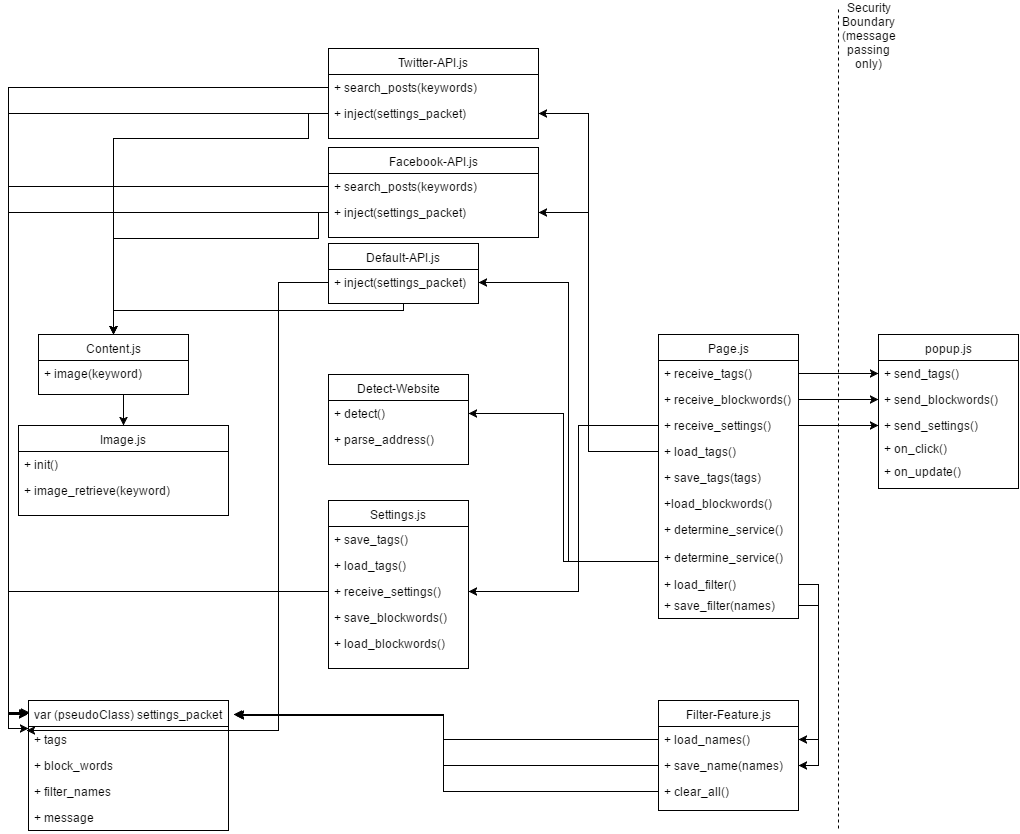

The diagram above was exported from draw.io. Its source (the exported page's mxGraphModel, read from the mxfile embedded in the PNG):
<mxGraphModel dx="2264" dy="693" grid="1" gridSize="10" guides="1" tooltips="1" connect="1" arrows="1" fold="1" page="1" pageScale="1" pageWidth="850" pageHeight="1100" background="#ffffff" math="0" shadow="0">
  <root>
    <mxCell id="0" />
    <mxCell id="1" parent="0" />
    <mxCell id="2" value="Twitter-API.js" style="swimlane;html=1;fontStyle=0;childLayout=stackLayout;horizontal=1;startSize=26;fillColor=none;horizontalStack=0;resizeParent=1;resizeLast=0;collapsible=1;marginBottom=0;swimlaneFillColor=#ffffff;" parent="1" vertex="1">
      <mxGeometry x="70" y="60" width="210" height="90" as="geometry" />
    </mxCell>
    <mxCell id="3" value="+ search_posts(keywords)" style="text;html=1;strokeColor=none;fillColor=none;align=left;verticalAlign=top;spacingLeft=4;spacingRight=4;whiteSpace=wrap;overflow=hidden;rotatable=0;points=[[0,0.5],[1,0.5]];portConstraint=eastwest;" parent="2" vertex="1">
      <mxGeometry y="26" width="210" height="26" as="geometry" />
    </mxCell>
    <mxCell id="4" value="+ inject(settings_packet)" style="text;html=1;strokeColor=none;fillColor=none;align=left;verticalAlign=top;spacingLeft=4;spacingRight=4;whiteSpace=wrap;overflow=hidden;rotatable=0;points=[[0,0.5],[1,0.5]];portConstraint=eastwest;" parent="2" vertex="1">
      <mxGeometry y="52" width="210" height="26" as="geometry" />
    </mxCell>
    <mxCell id="6" value="Facebook-API.js" style="swimlane;html=1;fontStyle=0;childLayout=stackLayout;horizontal=1;startSize=26;fillColor=none;horizontalStack=0;resizeParent=1;resizeLast=0;collapsible=1;marginBottom=0;swimlaneFillColor=#ffffff;" parent="1" vertex="1">
      <mxGeometry x="70" y="159" width="210" height="90" as="geometry" />
    </mxCell>
    <mxCell id="7" value="+ search_posts(keywords)" style="text;html=1;strokeColor=none;fillColor=none;align=left;verticalAlign=top;spacingLeft=4;spacingRight=4;whiteSpace=wrap;overflow=hidden;rotatable=0;points=[[0,0.5],[1,0.5]];portConstraint=eastwest;" parent="6" vertex="1">
      <mxGeometry y="26" width="210" height="26" as="geometry" />
    </mxCell>
    <mxCell id="8" value="+ inject(settings_packet)" style="text;html=1;strokeColor=none;fillColor=none;align=left;verticalAlign=top;spacingLeft=4;spacingRight=4;whiteSpace=wrap;overflow=hidden;rotatable=0;points=[[0,0.5],[1,0.5]];portConstraint=eastwest;" parent="6" vertex="1">
      <mxGeometry y="52" width="210" height="26" as="geometry" />
    </mxCell>
    <mxCell id="107" style="edgeStyle=orthogonalEdgeStyle;rounded=0;html=1;exitX=0.5;exitY=1;entryX=0.5;entryY=0;startArrow=none;startFill=0;endArrow=classic;endFill=1;jettySize=auto;orthogonalLoop=1;strokeColor=#000000;" edge="1" parent="1" source="10" target="105">
      <mxGeometry relative="1" as="geometry">
        <Array as="points">
          <mxPoint x="145" y="322" />
          <mxPoint x="-145" y="322" />
        </Array>
      </mxGeometry>
    </mxCell>
    <mxCell id="10" value="Default-API.js" style="swimlane;html=1;fontStyle=0;childLayout=stackLayout;horizontal=1;startSize=26;fillColor=none;horizontalStack=0;resizeParent=1;resizeLast=0;collapsible=1;marginBottom=0;swimlaneFillColor=#ffffff;" parent="1" vertex="1">
      <mxGeometry x="70" y="255" width="150" height="60" as="geometry" />
    </mxCell>
    <mxCell id="11" value="+ inject(settings_packet)" style="text;html=1;strokeColor=none;fillColor=none;align=left;verticalAlign=top;spacingLeft=4;spacingRight=4;whiteSpace=wrap;overflow=hidden;rotatable=0;points=[[0,0.5],[1,0.5]];portConstraint=eastwest;" parent="10" vertex="1">
      <mxGeometry y="26" width="150" height="26" as="geometry" />
    </mxCell>
    <mxCell id="14" value="Filter-Feature.js" style="swimlane;html=1;fontStyle=0;childLayout=stackLayout;horizontal=1;startSize=26;fillColor=none;horizontalStack=0;resizeParent=1;resizeLast=0;collapsible=1;marginBottom=0;swimlaneFillColor=#ffffff;" parent="1" vertex="1">
      <mxGeometry x="400" y="712" width="140" height="110" as="geometry" />
    </mxCell>
    <mxCell id="15" value="+ load_names()" style="text;html=1;strokeColor=none;fillColor=none;align=left;verticalAlign=top;spacingLeft=4;spacingRight=4;whiteSpace=wrap;overflow=hidden;rotatable=0;points=[[0,0.5],[1,0.5]];portConstraint=eastwest;" parent="14" vertex="1">
      <mxGeometry y="26" width="140" height="26" as="geometry" />
    </mxCell>
    <mxCell id="16" value="+ save_name(names)" style="text;html=1;strokeColor=none;fillColor=none;align=left;verticalAlign=top;spacingLeft=4;spacingRight=4;whiteSpace=wrap;overflow=hidden;rotatable=0;points=[[0,0.5],[1,0.5]];portConstraint=eastwest;" parent="14" vertex="1">
      <mxGeometry y="52" width="140" height="26" as="geometry" />
    </mxCell>
    <mxCell id="17" value="+ clear_all()" style="text;html=1;strokeColor=none;fillColor=none;align=left;verticalAlign=top;spacingLeft=4;spacingRight=4;whiteSpace=wrap;overflow=hidden;rotatable=0;points=[[0,0.5],[1,0.5]];portConstraint=eastwest;" parent="14" vertex="1">
      <mxGeometry y="78" width="140" height="26" as="geometry" />
    </mxCell>
    <mxCell id="18" value="Detect-Website" style="swimlane;html=1;fontStyle=0;childLayout=stackLayout;horizontal=1;startSize=26;fillColor=none;horizontalStack=0;resizeParent=1;resizeLast=0;collapsible=1;marginBottom=0;swimlaneFillColor=#ffffff;" parent="1" vertex="1">
      <mxGeometry x="70" y="386" width="140" height="90" as="geometry" />
    </mxCell>
    <mxCell id="19" value="+ detect()" style="text;html=1;strokeColor=none;fillColor=none;align=left;verticalAlign=top;spacingLeft=4;spacingRight=4;whiteSpace=wrap;overflow=hidden;rotatable=0;points=[[0,0.5],[1,0.5]];portConstraint=eastwest;" parent="18" vertex="1">
      <mxGeometry y="26" width="140" height="26" as="geometry" />
    </mxCell>
    <mxCell id="21" value="+ parse_address()" style="text;html=1;strokeColor=none;fillColor=none;align=left;verticalAlign=top;spacingLeft=4;spacingRight=4;whiteSpace=wrap;overflow=hidden;rotatable=0;points=[[0,0.5],[1,0.5]];portConstraint=eastwest;" parent="18" vertex="1">
      <mxGeometry y="52" width="140" height="26" as="geometry" />
    </mxCell>
    <object label="&lt;div&gt;Page.js&lt;/div&gt;" test="hello" id="22">
      <mxCell style="swimlane;html=1;fontStyle=0;childLayout=stackLayout;horizontal=1;startSize=26;fillColor=none;horizontalStack=0;resizeParent=1;resizeLast=0;collapsible=1;marginBottom=0;swimlaneFillColor=#ffffff;" parent="1" vertex="1">
        <mxGeometry x="400" y="346" width="140" height="284" as="geometry" />
      </mxCell>
    </object>
    <mxCell id="23" value="+ receive_tags()" style="text;html=1;strokeColor=none;fillColor=none;align=left;verticalAlign=top;spacingLeft=4;spacingRight=4;whiteSpace=wrap;overflow=hidden;rotatable=0;points=[[0,0.5],[1,0.5]];portConstraint=eastwest;" parent="22" vertex="1">
      <mxGeometry y="26" width="140" height="26" as="geometry" />
    </mxCell>
    <mxCell id="24" value="+ receive_blockwords()" style="text;html=1;strokeColor=none;fillColor=none;align=left;verticalAlign=top;spacingLeft=4;spacingRight=4;whiteSpace=wrap;overflow=hidden;rotatable=0;points=[[0,0.5],[1,0.5]];portConstraint=eastwest;" parent="22" vertex="1">
      <mxGeometry y="52" width="140" height="26" as="geometry" />
    </mxCell>
    <mxCell id="25" value="&lt;div&gt;+ receive_settings()&lt;/div&gt;" style="text;html=1;strokeColor=none;fillColor=none;align=left;verticalAlign=top;spacingLeft=4;spacingRight=4;whiteSpace=wrap;overflow=hidden;rotatable=0;points=[[0,0.5],[1,0.5]];portConstraint=eastwest;" parent="22" vertex="1">
      <mxGeometry y="78" width="140" height="26" as="geometry" />
    </mxCell>
    <mxCell id="71" value="+ load_tags()&lt;br&gt;" style="text;html=1;strokeColor=none;fillColor=none;align=left;verticalAlign=top;spacingLeft=4;spacingRight=4;whiteSpace=wrap;overflow=hidden;rotatable=0;points=[[0,0.5],[1,0.5]];portConstraint=eastwest;" vertex="1" parent="22">
      <mxGeometry y="104" width="140" height="26" as="geometry" />
    </mxCell>
    <mxCell id="72" value="&lt;div&gt;+ save_tags(tags)&lt;/div&gt;&lt;div&gt;&lt;br&gt;&lt;/div&gt;" style="text;html=1;strokeColor=none;fillColor=none;align=left;verticalAlign=top;spacingLeft=4;spacingRight=4;whiteSpace=wrap;overflow=hidden;rotatable=0;points=[[0,0.5],[1,0.5]];portConstraint=eastwest;" vertex="1" parent="22">
      <mxGeometry y="130" width="140" height="26" as="geometry" />
    </mxCell>
    <mxCell id="73" value="+load_blockwords()&lt;br&gt;" style="text;html=1;strokeColor=none;fillColor=none;align=left;verticalAlign=top;spacingLeft=4;spacingRight=4;whiteSpace=wrap;overflow=hidden;rotatable=0;points=[[0,0.5],[1,0.5]];portConstraint=eastwest;" vertex="1" parent="22">
      <mxGeometry y="156" width="140" height="26" as="geometry" />
    </mxCell>
    <mxCell id="84" value="&lt;div&gt;+ determine_service()&lt;/div&gt;" style="text;html=1;strokeColor=none;fillColor=none;align=left;verticalAlign=top;spacingLeft=4;spacingRight=4;whiteSpace=wrap;overflow=hidden;rotatable=0;points=[[0,0.5],[1,0.5]];portConstraint=eastwest;" vertex="1" parent="22">
      <mxGeometry y="182" width="140" height="34" as="geometry" />
    </mxCell>
    <mxCell id="26" value="popup.js" style="swimlane;html=1;fontStyle=0;childLayout=stackLayout;horizontal=1;startSize=26;fillColor=none;horizontalStack=0;resizeParent=1;resizeLast=0;collapsible=1;marginBottom=0;swimlaneFillColor=#ffffff;" parent="1" vertex="1">
      <mxGeometry x="620" y="346" width="140" height="154" as="geometry" />
    </mxCell>
    <mxCell id="27" value="+ send_tags()" style="text;html=1;strokeColor=none;fillColor=none;align=left;verticalAlign=top;spacingLeft=4;spacingRight=4;whiteSpace=wrap;overflow=hidden;rotatable=0;points=[[0,0.5],[1,0.5]];portConstraint=eastwest;" parent="26" vertex="1">
      <mxGeometry y="26" width="140" height="26" as="geometry" />
    </mxCell>
    <mxCell id="28" value="+ send_blockwords()" style="text;html=1;strokeColor=none;fillColor=none;align=left;verticalAlign=top;spacingLeft=4;spacingRight=4;whiteSpace=wrap;overflow=hidden;rotatable=0;points=[[0,0.5],[1,0.5]];portConstraint=eastwest;" parent="26" vertex="1">
      <mxGeometry y="52" width="140" height="26" as="geometry" />
    </mxCell>
    <mxCell id="29" value="+ send_settings()" style="text;html=1;strokeColor=none;fillColor=none;align=left;verticalAlign=top;spacingLeft=4;spacingRight=4;whiteSpace=wrap;overflow=hidden;rotatable=0;points=[[0,0.5],[1,0.5]];portConstraint=eastwest;" parent="26" vertex="1">
      <mxGeometry y="78" width="140" height="26" as="geometry" />
    </mxCell>
    <mxCell id="39" value="" style="endArrow=classic;html=1;exitX=1;exitY=0.5;entryX=0;entryY=0.5;" parent="1" source="23" target="27" edge="1">
      <mxGeometry width="50" height="50" relative="1" as="geometry">
        <mxPoint x="300" y="480" as="sourcePoint" />
        <mxPoint x="350" y="430" as="targetPoint" />
      </mxGeometry>
    </mxCell>
    <mxCell id="40" style="edgeStyle=orthogonalEdgeStyle;rounded=0;html=1;exitX=1;exitY=0.5;entryX=0;entryY=0.5;jettySize=auto;orthogonalLoop=1;" parent="1" source="24" target="28" edge="1">
      <mxGeometry relative="1" as="geometry" />
    </mxCell>
    <mxCell id="41" style="edgeStyle=orthogonalEdgeStyle;rounded=0;html=1;exitX=1;exitY=0.5;entryX=0;entryY=0.5;jettySize=auto;orthogonalLoop=1;" parent="1" source="25" target="29" edge="1">
      <mxGeometry relative="1" as="geometry" />
    </mxCell>
    <mxCell id="42" value="" style="endArrow=none;html=1;dashed=1;endFill=0;" parent="1" edge="1">
      <mxGeometry width="50" height="50" relative="1" as="geometry">
        <mxPoint x="580" y="840" as="sourcePoint" />
        <mxPoint x="580" y="20" as="targetPoint" />
      </mxGeometry>
    </mxCell>
    <mxCell id="43" value="Security Boundary (message passing only)" style="text;html=1;strokeColor=none;fillColor=none;align=center;verticalAlign=middle;whiteSpace=wrap;" parent="1" vertex="1">
      <mxGeometry x="590" y="37" width="40" height="20" as="geometry" />
    </mxCell>
    <mxCell id="56" style="edgeStyle=orthogonalEdgeStyle;rounded=0;html=1;exitX=0;exitY=0.5;entryX=1;entryY=0.5;endArrow=classic;endFill=1;jettySize=auto;orthogonalLoop=1;" parent="1" source="50" target="4" edge="1">
      <mxGeometry relative="1" as="geometry">
        <Array as="points">
          <mxPoint x="330" y="463" />
          <mxPoint x="330" y="125" />
        </Array>
      </mxGeometry>
    </mxCell>
    <mxCell id="60" style="edgeStyle=orthogonalEdgeStyle;rounded=0;html=1;exitX=0;exitY=0.5;entryX=1;entryY=0.5;endArrow=classic;endFill=1;jettySize=auto;orthogonalLoop=1;" parent="1" source="50" target="11" edge="1">
      <mxGeometry relative="1" as="geometry" />
    </mxCell>
    <mxCell id="62" style="edgeStyle=orthogonalEdgeStyle;rounded=0;html=1;exitX=0;exitY=0.5;entryX=1;entryY=0.5;endArrow=classic;endFill=1;jettySize=auto;orthogonalLoop=1;" parent="1" source="50" target="8" edge="1">
      <mxGeometry relative="1" as="geometry">
        <Array as="points">
          <mxPoint x="400" y="463" />
          <mxPoint x="330" y="463" />
          <mxPoint x="330" y="224" />
        </Array>
      </mxGeometry>
    </mxCell>
    <mxCell id="109" style="edgeStyle=orthogonalEdgeStyle;rounded=0;html=1;exitX=0;exitY=0.5;entryX=1;entryY=0.5;startArrow=none;startFill=0;endArrow=classic;endFill=1;jettySize=auto;orthogonalLoop=1;strokeColor=#000000;" edge="1" parent="1" source="50" target="19">
      <mxGeometry relative="1" as="geometry" />
    </mxCell>
    <mxCell id="50" value="&lt;div&gt;+ determine_service()&lt;/div&gt;" style="text;html=1;strokeColor=none;fillColor=none;align=left;verticalAlign=top;spacingLeft=4;spacingRight=4;whiteSpace=wrap;overflow=hidden;rotatable=0;points=[[0,0.5],[1,0.5]];portConstraint=eastwest;" parent="1" vertex="1">
      <mxGeometry x="400" y="556" width="140" height="34" as="geometry" />
    </mxCell>
    <object label="Settings.js" test="hello" id="52">
      <mxCell style="swimlane;html=1;fontStyle=0;childLayout=stackLayout;horizontal=1;startSize=26;fillColor=none;horizontalStack=0;resizeParent=1;resizeLast=0;collapsible=1;marginBottom=0;swimlaneFillColor=#ffffff;" parent="1" vertex="1">
        <mxGeometry x="70" y="512" width="140" height="168" as="geometry" />
      </mxCell>
    </object>
    <mxCell id="53" value="+ save_tags()" style="text;html=1;strokeColor=none;fillColor=none;align=left;verticalAlign=top;spacingLeft=4;spacingRight=4;whiteSpace=wrap;overflow=hidden;rotatable=0;points=[[0,0.5],[1,0.5]];portConstraint=eastwest;" parent="52" vertex="1">
      <mxGeometry y="26" width="140" height="26" as="geometry" />
    </mxCell>
    <mxCell id="54" value="+ load_tags()" style="text;html=1;strokeColor=none;fillColor=none;align=left;verticalAlign=top;spacingLeft=4;spacingRight=4;whiteSpace=wrap;overflow=hidden;rotatable=0;points=[[0,0.5],[1,0.5]];portConstraint=eastwest;" parent="52" vertex="1">
      <mxGeometry y="52" width="140" height="26" as="geometry" />
    </mxCell>
    <mxCell id="55" value="&lt;div&gt;+ receive_settings()&lt;/div&gt;" style="text;html=1;strokeColor=none;fillColor=none;align=left;verticalAlign=top;spacingLeft=4;spacingRight=4;whiteSpace=wrap;overflow=hidden;rotatable=0;points=[[0,0.5],[1,0.5]];portConstraint=eastwest;" parent="52" vertex="1">
      <mxGeometry y="78" width="140" height="26" as="geometry" />
    </mxCell>
    <mxCell id="64" value="+ save_blockwords()" style="text;html=1;strokeColor=none;fillColor=none;align=left;verticalAlign=top;spacingLeft=4;spacingRight=4;whiteSpace=wrap;overflow=hidden;rotatable=0;points=[[0,0.5],[1,0.5]];portConstraint=eastwest;" parent="52" vertex="1">
      <mxGeometry y="104" width="140" height="26" as="geometry" />
    </mxCell>
    <mxCell id="65" value="+ load_blockwords()" style="text;html=1;strokeColor=none;fillColor=none;align=left;verticalAlign=top;spacingLeft=4;spacingRight=4;whiteSpace=wrap;overflow=hidden;rotatable=0;points=[[0,0.5],[1,0.5]];portConstraint=eastwest;" parent="52" vertex="1">
      <mxGeometry y="130" width="140" height="26" as="geometry" />
    </mxCell>
    <mxCell id="66" style="edgeStyle=orthogonalEdgeStyle;rounded=0;html=1;exitX=0;exitY=0.5;entryX=1;entryY=0.5;endArrow=classic;endFill=1;jettySize=auto;orthogonalLoop=1;" parent="1" source="25" target="55" edge="1">
      <mxGeometry relative="1" as="geometry">
        <Array as="points">
          <mxPoint x="320" y="437" />
          <mxPoint x="320" y="603" />
        </Array>
      </mxGeometry>
    </mxCell>
    <mxCell id="93" style="edgeStyle=orthogonalEdgeStyle;rounded=0;html=1;exitX=1;exitY=0.5;entryX=1;entryY=0.5;startArrow=none;startFill=0;endArrow=classic;endFill=1;jettySize=auto;orthogonalLoop=1;strokeColor=#000000;" edge="1" parent="1" source="76" target="15">
      <mxGeometry relative="1" as="geometry" />
    </mxCell>
    <mxCell id="76" value="+ load_filter()&lt;br&gt;" style="text;html=1;strokeColor=none;fillColor=none;align=left;verticalAlign=top;spacingLeft=4;spacingRight=4;whiteSpace=wrap;overflow=hidden;rotatable=0;points=[[0,0.5],[1,0.5]];portConstraint=eastwest;" vertex="1" parent="1">
      <mxGeometry x="400" y="583" width="140" height="26" as="geometry" />
    </mxCell>
    <object label="var (pseudoClass) settings_packet" test="hello" id="77">
      <mxCell style="swimlane;html=1;fontStyle=0;childLayout=stackLayout;horizontal=1;startSize=26;fillColor=none;horizontalStack=0;resizeParent=1;resizeLast=0;collapsible=1;marginBottom=0;swimlaneFillColor=#ffffff;" vertex="1" parent="1">
        <mxGeometry x="-230" y="712" width="200" height="130" as="geometry" />
      </mxCell>
    </object>
    <mxCell id="78" value="+ tags" style="text;html=1;strokeColor=none;fillColor=none;align=left;verticalAlign=top;spacingLeft=4;spacingRight=4;whiteSpace=wrap;overflow=hidden;rotatable=0;points=[[0,0.5],[1,0.5]];portConstraint=eastwest;" vertex="1" parent="77">
      <mxGeometry y="26" width="200" height="26" as="geometry" />
    </mxCell>
    <mxCell id="80" value="&lt;div&gt;+ block_words&lt;/div&gt;" style="text;html=1;strokeColor=none;fillColor=none;align=left;verticalAlign=top;spacingLeft=4;spacingRight=4;whiteSpace=wrap;overflow=hidden;rotatable=0;points=[[0,0.5],[1,0.5]];portConstraint=eastwest;" vertex="1" parent="77">
      <mxGeometry y="52" width="200" height="26" as="geometry" />
    </mxCell>
    <mxCell id="81" value="+ filter_names" style="text;html=1;strokeColor=none;fillColor=none;align=left;verticalAlign=top;spacingLeft=4;spacingRight=4;whiteSpace=wrap;overflow=hidden;rotatable=0;points=[[0,0.5],[1,0.5]];portConstraint=eastwest;" vertex="1" parent="77">
      <mxGeometry y="78" width="200" height="26" as="geometry" />
    </mxCell>
    <mxCell id="82" value="+ message" style="text;html=1;strokeColor=none;fillColor=none;align=left;verticalAlign=top;spacingLeft=4;spacingRight=4;whiteSpace=wrap;overflow=hidden;rotatable=0;points=[[0,0.5],[1,0.5]];portConstraint=eastwest;" vertex="1" parent="77">
      <mxGeometry y="104" width="200" height="26" as="geometry" />
    </mxCell>
    <mxCell id="83" style="edgeStyle=orthogonalEdgeStyle;rounded=0;html=1;exitX=0;exitY=0.5;entryX=0.005;entryY=0.092;entryPerimeter=0;startArrow=none;startFill=0;endArrow=classic;endFill=1;jettySize=auto;orthogonalLoop=1;strokeColor=#000000;" edge="1" parent="1" source="55" target="77">
      <mxGeometry relative="1" as="geometry" />
    </mxCell>
    <mxCell id="85" style="edgeStyle=orthogonalEdgeStyle;rounded=0;html=1;exitX=0;exitY=0.5;entryX=0;entryY=0.1;entryPerimeter=0;startArrow=none;startFill=0;endArrow=classic;endFill=1;jettySize=auto;orthogonalLoop=1;strokeColor=#000000;" edge="1" parent="1" source="8" target="77">
      <mxGeometry relative="1" as="geometry" />
    </mxCell>
    <mxCell id="86" style="edgeStyle=orthogonalEdgeStyle;rounded=0;html=1;exitX=0;exitY=0.5;entryX=-0.005;entryY=0.1;entryPerimeter=0;startArrow=none;startFill=0;endArrow=classic;endFill=1;jettySize=auto;orthogonalLoop=1;strokeColor=#000000;" edge="1" parent="1" source="4" target="77">
      <mxGeometry relative="1" as="geometry" />
    </mxCell>
    <mxCell id="88" style="edgeStyle=orthogonalEdgeStyle;rounded=0;html=1;exitX=0;exitY=0.5;entryX=-0.005;entryY=0.108;entryPerimeter=0;startArrow=none;startFill=0;endArrow=classic;endFill=1;jettySize=auto;orthogonalLoop=1;strokeColor=#000000;" edge="1" parent="1" source="7" target="77">
      <mxGeometry relative="1" as="geometry" />
    </mxCell>
    <mxCell id="89" style="edgeStyle=orthogonalEdgeStyle;rounded=0;html=1;exitX=0;exitY=0.5;entryX=0;entryY=0.077;entryPerimeter=0;startArrow=none;startFill=0;endArrow=classic;endFill=1;jettySize=auto;orthogonalLoop=1;strokeColor=#000000;" edge="1" parent="1" source="3" target="78">
      <mxGeometry relative="1" as="geometry" />
    </mxCell>
    <mxCell id="90" style="edgeStyle=orthogonalEdgeStyle;rounded=0;html=1;exitX=0;exitY=0.5;entryX=1.025;entryY=0.108;entryPerimeter=0;startArrow=none;startFill=0;endArrow=classic;endFill=1;jettySize=auto;orthogonalLoop=1;strokeColor=#000000;" edge="1" parent="1" source="15" target="77">
      <mxGeometry relative="1" as="geometry" />
    </mxCell>
    <mxCell id="91" style="edgeStyle=orthogonalEdgeStyle;rounded=0;html=1;exitX=0;exitY=0.5;entryX=1.035;entryY=0.108;entryPerimeter=0;startArrow=none;startFill=0;endArrow=classic;endFill=1;jettySize=auto;orthogonalLoop=1;strokeColor=#000000;" edge="1" parent="1" source="16" target="77">
      <mxGeometry relative="1" as="geometry" />
    </mxCell>
    <mxCell id="92" style="edgeStyle=orthogonalEdgeStyle;rounded=0;html=1;exitX=0;exitY=0.5;entryX=1.035;entryY=0.115;entryPerimeter=0;startArrow=none;startFill=0;endArrow=classic;endFill=1;jettySize=auto;orthogonalLoop=1;strokeColor=#000000;" edge="1" parent="1" source="17" target="77">
      <mxGeometry relative="1" as="geometry" />
    </mxCell>
    <mxCell id="95" style="edgeStyle=orthogonalEdgeStyle;rounded=0;html=1;exitX=1;exitY=0.5;entryX=1;entryY=0.5;startArrow=none;startFill=0;endArrow=classic;endFill=1;jettySize=auto;orthogonalLoop=1;strokeColor=#000000;" edge="1" parent="1" source="94" target="16">
      <mxGeometry relative="1" as="geometry" />
    </mxCell>
    <mxCell id="94" value="+ save_filter(names)&lt;br&gt;" style="text;html=1;strokeColor=none;fillColor=none;align=left;verticalAlign=top;spacingLeft=4;spacingRight=4;whiteSpace=wrap;overflow=hidden;rotatable=0;points=[[0,0.5],[1,0.5]];portConstraint=eastwest;" vertex="1" parent="1">
      <mxGeometry x="400" y="604" width="140" height="26" as="geometry" />
    </mxCell>
    <mxCell id="96" value="+ on_click()" style="text;html=1;strokeColor=none;fillColor=none;align=left;verticalAlign=top;spacingLeft=4;spacingRight=4;whiteSpace=wrap;overflow=hidden;rotatable=0;points=[[0,0.5],[1,0.5]];portConstraint=eastwest;" vertex="1" parent="1">
      <mxGeometry x="620" y="447" width="140" height="26" as="geometry" />
    </mxCell>
    <mxCell id="97" value="+ on_update()" style="text;html=1;strokeColor=none;fillColor=none;align=left;verticalAlign=top;spacingLeft=4;spacingRight=4;whiteSpace=wrap;overflow=hidden;rotatable=0;points=[[0,0.5],[1,0.5]];portConstraint=eastwest;" vertex="1" parent="1">
      <mxGeometry x="620" y="470" width="140" height="26" as="geometry" />
    </mxCell>
    <mxCell id="99" value="Image.js" style="swimlane;html=1;fontStyle=0;childLayout=stackLayout;horizontal=1;startSize=26;fillColor=none;horizontalStack=0;resizeParent=1;resizeLast=0;collapsible=1;marginBottom=0;swimlaneFillColor=#ffffff;" vertex="1" parent="1">
      <mxGeometry x="-240" y="437" width="210" height="90" as="geometry" />
    </mxCell>
    <mxCell id="100" value="+ init()" style="text;html=1;strokeColor=none;fillColor=none;align=left;verticalAlign=top;spacingLeft=4;spacingRight=4;whiteSpace=wrap;overflow=hidden;rotatable=0;points=[[0,0.5],[1,0.5]];portConstraint=eastwest;" vertex="1" parent="99">
      <mxGeometry y="26" width="210" height="26" as="geometry" />
    </mxCell>
    <mxCell id="101" value="+ image_retrieve(keyword)" style="text;html=1;strokeColor=none;fillColor=none;align=left;verticalAlign=top;spacingLeft=4;spacingRight=4;whiteSpace=wrap;overflow=hidden;rotatable=0;points=[[0,0.5],[1,0.5]];portConstraint=eastwest;" vertex="1" parent="99">
      <mxGeometry y="52" width="210" height="26" as="geometry" />
    </mxCell>
    <mxCell id="102" style="edgeStyle=orthogonalEdgeStyle;rounded=0;html=1;exitX=0;exitY=0.5;entryX=-0.01;entryY=0.154;entryPerimeter=0;startArrow=none;startFill=0;endArrow=classic;endFill=1;jettySize=auto;orthogonalLoop=1;strokeColor=#000000;" edge="1" parent="1" source="11" target="78">
      <mxGeometry relative="1" as="geometry" />
    </mxCell>
    <mxCell id="108" style="edgeStyle=orthogonalEdgeStyle;rounded=0;html=1;exitX=0.5;exitY=1;entryX=0.5;entryY=0;startArrow=none;startFill=0;endArrow=classic;endFill=1;jettySize=auto;orthogonalLoop=1;strokeColor=#000000;" edge="1" parent="1" source="105" target="99">
      <mxGeometry relative="1" as="geometry" />
    </mxCell>
    <mxCell id="105" value="Content.js" style="swimlane;html=1;fontStyle=0;childLayout=stackLayout;horizontal=1;startSize=26;fillColor=none;horizontalStack=0;resizeParent=1;resizeLast=0;collapsible=1;marginBottom=0;swimlaneFillColor=#ffffff;" vertex="1" parent="1">
      <mxGeometry x="-220" y="346" width="150" height="60" as="geometry" />
    </mxCell>
    <mxCell id="106" value="+ image(keyword)" style="text;html=1;strokeColor=none;fillColor=none;align=left;verticalAlign=top;spacingLeft=4;spacingRight=4;whiteSpace=wrap;overflow=hidden;rotatable=0;points=[[0,0.5],[1,0.5]];portConstraint=eastwest;" vertex="1" parent="105">
      <mxGeometry y="26" width="150" height="26" as="geometry" />
    </mxCell>
    <mxCell id="111" style="edgeStyle=orthogonalEdgeStyle;rounded=0;html=1;exitX=0;exitY=0.5;entryX=0.5;entryY=0;startArrow=none;startFill=0;endArrow=classic;endFill=1;jettySize=auto;orthogonalLoop=1;strokeColor=#000000;" edge="1" parent="1" source="8" target="105">
      <mxGeometry relative="1" as="geometry">
        <Array as="points">
          <mxPoint x="60" y="224" />
          <mxPoint x="60" y="250" />
          <mxPoint x="-145" y="250" />
        </Array>
      </mxGeometry>
    </mxCell>
    <mxCell id="112" style="edgeStyle=orthogonalEdgeStyle;rounded=0;html=1;exitX=0;exitY=0.5;entryX=0.5;entryY=0;startArrow=none;startFill=0;endArrow=classic;endFill=1;jettySize=auto;orthogonalLoop=1;strokeColor=#000000;" edge="1" parent="1" source="4" target="105">
      <mxGeometry relative="1" as="geometry">
        <Array as="points">
          <mxPoint x="50" y="125" />
          <mxPoint x="50" y="150" />
          <mxPoint x="-145" y="150" />
        </Array>
      </mxGeometry>
    </mxCell>
  </root>
</mxGraphModel>